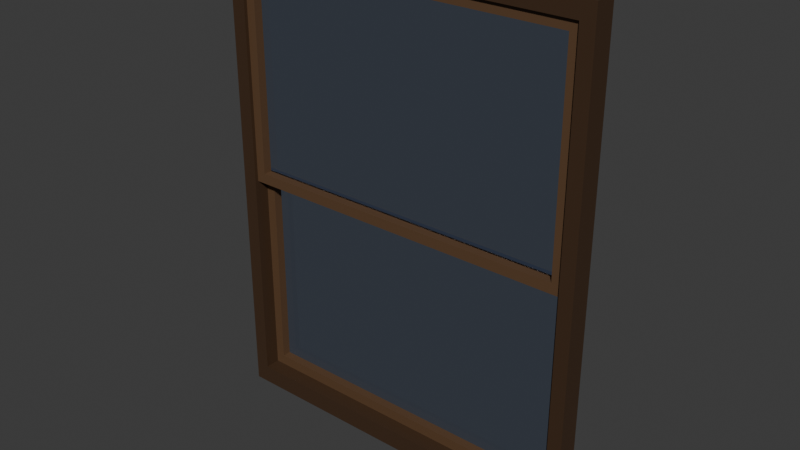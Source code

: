 # Source: smallwindow.blend  (saved by Blender 4.0.36; exported with 4.5.12 LTS)
import bpy
from mathutils import Matrix  # noqa: F401  (used for matrix-valued properties, if any)

bpy.ops.wm.read_factory_settings(use_empty=True)
scene = bpy.context.scene
scene.name = 'Scene'

# ---- collections
col_collection = bpy.data.collections.new('Collection'); scene.collection.children.link(col_collection)

# ---- materials (node trees are filled in below, after node groups)
mat_windowframe = bpy.data.materials.new('WindowFrame')
mat_windowframe.use_transparent_shadow = False
mat_windowbase = bpy.data.materials.new('WindowBase')
mat_windowbase.use_transparent_shadow = False
mat_windowglass = bpy.data.materials.new('WindowGlass')
mat_windowglass.surface_render_method = 'BLENDED'
mat_windowglass.blend_method = 'BLEND'
mat_windowglass.use_transparent_shadow = False
mat_windowframetwo = bpy.data.materials.new('WindowFrameTwo')
mat_windowframetwo.use_transparent_shadow = False

# ---- material node trees
mat_windowframe.use_nodes = True; mat_windowframe.node_tree.nodes.clear()
_N = mat_windowframe.node_tree.nodes; _L = mat_windowframe.node_tree.links
n0 = _N.new('ShaderNodeBsdfPrincipled'); n0.name = 'Principled BSDF'; n0.location = (10, 300)
n0.inputs[0].default_value = (0.05554, 0.02902, 0.01427, 1.0)
n0.inputs[3].default_value = 1.45
n1 = _N.new('ShaderNodeOutputMaterial'); n1.name = 'Material Output'; n1.location = (300, 300)
_L.new(n0.outputs[0], n1.inputs[0])
n1.is_active_output = True
mat_windowbase.use_nodes = True; mat_windowbase.node_tree.nodes.clear()
_N = mat_windowbase.node_tree.nodes; _L = mat_windowbase.node_tree.links
n0 = _N.new('ShaderNodeBsdfPrincipled'); n0.name = 'Principled BSDF'; n0.location = (10, 300)
n0.inputs[3].default_value = 1.45
n1 = _N.new('ShaderNodeOutputMaterial'); n1.name = 'Material Output'; n1.location = (300, 300)
_L.new(n0.outputs[0], n1.inputs[0])
n1.is_active_output = True
mat_windowglass.use_nodes = True; mat_windowglass.node_tree.nodes.clear()
_N = mat_windowglass.node_tree.nodes; _L = mat_windowglass.node_tree.links
n0 = _N.new('ShaderNodeOutputMaterial'); n0.name = 'Material Output'; n0.location = (300, 300)
n1 = _N.new('ShaderNodeBsdfPrincipled'); n1.name = 'Principled BSDF'; n1.location = (10, 300)
n1.inputs[0].default_value = (0.3929, 0.5673, 1.0, 1.0)
n1.inputs[2].default_value = 0.0
n1.inputs[3].default_value = 1.45
n1.inputs[13].default_value = 1.0
n1.inputs[18].default_value = 1.0
_L.new(n1.outputs[0], n0.inputs[0])
n0.is_active_output = True
mat_windowframetwo.use_nodes = True; mat_windowframetwo.node_tree.nodes.clear()
_N = mat_windowframetwo.node_tree.nodes; _L = mat_windowframetwo.node_tree.links
n0 = _N.new('ShaderNodeBsdfPrincipled'); n0.name = 'Principled BSDF'; n0.location = (10, 300)
n0.inputs[0].default_value = (0.1124, 0.06035, 0.02981, 1.0)
n0.inputs[3].default_value = 1.45
n1 = _N.new('ShaderNodeOutputMaterial'); n1.name = 'Material Output'; n1.location = (300, 300)
_L.new(n0.outputs[0], n1.inputs[0])
n1.is_active_output = True

# ---- world
world_world = bpy.data.worlds.new('World'); scene.world = world_world
world_world.use_nodes = True; world_world.node_tree.nodes.clear()
_N = world_world.node_tree.nodes; _L = world_world.node_tree.links
n0 = _N.new('ShaderNodeOutputWorld'); n0.name = 'World Output'; n0.location = (300, 300)
n1 = _N.new('ShaderNodeBackground'); n1.name = 'Background'; n1.location = (10, 300)
n1.inputs[0].default_value = (0.05088, 0.05088, 0.05088, 1.0)
_L.new(n1.outputs[0], n0.inputs[0])
n0.is_active_output = True
world_world.color = (0.05088, 0.05088, 0.05088)
world_world.use_sun_shadow = False
world_world.sun_shadow_jitter_overblur = 0.0

# ---- meshes
me_cube_001 = bpy.data.meshes.new('Cube.001')
me_cube_001.from_pydata([(-0.8509, -0.04982, -1.001), (-0.8509, -0.04982, 1.134), (-0.8509, 0.04982, -1.001), (-0.8509, 0.04982, 1.134), (0.8209, -0.04982, -1.001), (0.8209, -0.04982, 1.134), (0.8209, 0.04982, -1.001), (0.8209, 0.04982, 1.134), (-0.7851, 0.04982, -0.9176), (-0.7851, 0.04982, 1.06), (0.7595, 0.04982, 1.06), (0.7595, 0.04982, -0.9176), (-0.7851, -0.04982, 1.06), (0.7595, -0.04982, -0.9176), (0.7595, -0.04982, 1.06), (-0.7851, -0.04982, -0.9176), (-0.7851, -0.03385, 0.04384), (0.7595, -0.03385, 0.04384), (-0.7851, -0.03385, 1.06), (0.7595, -0.03385, 1.06), (-0.7421, -0.03385, 1.014), (-0.7421, -0.03385, 0.08954), (0.7165, -0.03385, 0.08954), (0.7165, -0.03385, 1.014), (-0.7421, 0.005735, 1.014), (-0.7421, 0.005735, 0.08954), (0.7165, 0.005735, 0.08954), (0.7165, 0.005735, 1.014), (-0.7851, 0.005735, 0.04384), (0.7595, 0.005735, 0.04384), (-0.7851, 0.005735, 1.06), (0.7595, 0.005735, 1.06), (-0.7851, 0.01845, -0.9176), (0.7595, 0.01845, -0.9176), (-0.7851, 0.01845, 0.08954), (0.7595, 0.01845, 0.08954), (-0.7421, 0.01845, 0.04384), (-0.7421, 0.01845, -0.8719), (0.7165, 0.01845, -0.8719), (0.7165, 0.01845, 0.04384), (-0.7421, 0.05803, 0.04384), (-0.7421, 0.05803, -0.8719), (0.7165, 0.05803, -0.8719), (0.7165, 0.05803, 0.04384), (-0.7851, 0.05803, -0.9176), (0.7595, 0.05803, -0.9176), (-0.7851, 0.05803, 0.08954), (0.7595, 0.05803, 0.08954)], [], [(0, 1, 3, 2), (10, 7, 6, 2, 3, 9, 8, 11), (3, 7, 10, 9), (6, 7, 5, 4), (1, 0, 4, 5, 14, 13, 15, 12), (14, 5, 1, 12), (2, 6, 4, 0), (7, 3, 1, 5), (15, 8, 9, 12), (11, 13, 14, 10), (13, 11, 8, 15), (9, 10, 14, 12), (22, 23, 27, 26), (21, 20, 18, 16), (22, 21, 16, 17), (23, 22, 17, 19), (20, 23, 19, 18), (25, 26, 27, 24), (20, 21, 25, 24), (23, 20, 24, 27), (21, 22, 26, 25), (19, 17, 29, 31), (16, 18, 30, 28), (18, 19, 31, 30), (17, 16, 28, 29), (38, 39, 43, 42), (37, 36, 34, 32), (38, 37, 32, 33), (39, 38, 33, 35), (36, 39, 35, 34), (41, 42, 43, 40), (36, 37, 41, 40), (39, 36, 40, 43), (37, 38, 42, 41), (35, 33, 45, 47), (32, 34, 46, 44), (34, 35, 47, 46), (33, 32, 44, 45)])
me_cube_001.polygons.foreach_set('material_index', [0, 0, 0, 0, 0, 0, 0, 0, 0, 0, 0, 0, 3, 3, 3, 3, 3, 2, 3, 3, 3, 1, 1, 1, 1, 3, 3, 3, 3, 3, 2, 3, 3, 3, 2, 2, 2, 2])
_uv = me_cube_001.uv_layers.new(name='UVMap')
_uv.uv.foreach_set('vector', [0.056, 0.9418, 0.056, 0.05891, 0.1204, 0.05891, 0.1204, 0.9418, 0.966, 0.04138, 0.9982, 0.002545, 0.9982, 1.0, 0.003799, 1.0, 0.003799, 0.002545, 0.0382, 0.04138, 0.0382, 0.9567, 0.966, 0.9567, 0.003799, 0.002545, 0.9982, 0.002545, 0.966, 0.04138, 0.0382, 0.04138, 0.056, 0.9418, 0.056, 0.05891, 0.1204, 0.05891, 0.1204, 0.9418, 0.9982, 0.002545, 0.9982, 1.0, 0.003799, 1.0, 0.003799, 0.002545, 0.03408, 0.03914, 0.03408, 0.9592, 0.9657, 0.9592, 0.9657, 0.03914, 0.03408, 0.03914, 0.003799, 0.002545, 0.9982, 0.002545, 0.9657, 0.03914, 0.1204, 0.05891, 0.1204, 0.9418, 0.056, 0.9418, 0.056, 0.05891, 0.1204, 0.05891, 0.1204, 0.9418, 0.056, 0.9418, 0.056, 0.05891, 0.6089, 1.269, 0.6405, 1.244, 0.6405, 1.732, 0.6159, 1.705, 0.2069, 1.191, 0.2343, 1.229, 0.2452, 1.677, 0.2113, 1.71, 0.2343, 1.229, 0.2069, 1.191, 0.6405, 1.244, 0.6089, 1.269, 0.6405, 1.732, 0.2113, 1.71, 0.2452, 1.677, 0.6159, 1.705, 0.7869, 0.9287, 0.7869, 0.5667, 0.8, 0.5667, 0.8, 0.9287, 0.1628, 0.1663, 0.1628, 0.5261, 0.1437, 0.5403, 0.1437, 0.1521, 0.7802, 0.1663, 0.1628, 0.1663, 0.1437, 0.1521, 0.7993, 0.1521, 0.7802, 0.5261, 0.7802, 0.1663, 0.7993, 0.1521, 0.7993, 0.5403, 0.1628, 0.5261, 0.7802, 0.5261, 0.7993, 0.5403, 0.1437, 0.5403, 0.7696, 0.9158, 0.1749, 0.9158, 0.1749, 0.581, 0.7696, 0.581, 0.1575, 0.5667, 0.1568, 0.9287, 0.1437, 0.9287, 0.1444, 0.5667, 0.8, 0.9418, 0.1437, 0.9418, 0.1437, 0.9287, 0.8, 0.9287, 0.8, 0.5667, 0.1444, 0.5667, 0.1444, 0.5536, 0.8, 0.5536, 0.6581, 1.722, 0.8966, 1.703, 0.9087, 1.713, 0.648, 1.736, 0.8986, 1.206, 0.6601, 1.225, 0.648, 1.215, 0.9087, 1.191, 0.6601, 1.225, 0.6581, 1.722, 0.648, 1.736, 0.648, 1.215, 0.8966, 1.703, 0.8986, 1.206, 0.9087, 1.191, 0.9087, 1.713, 0.7869, 0.9287, 0.7869, 0.5667, 0.8, 0.5667, 0.8, 0.9287, 0.1628, 0.1663, 0.1628, 0.5261, 0.1437, 0.5403, 0.1437, 0.1521, 0.7802, 0.1663, 0.1628, 0.1663, 0.1437, 0.1521, 0.7993, 0.1521, 0.7802, 0.5261, 0.7802, 0.1663, 0.7993, 0.1521, 0.7993, 0.5403, 0.1628, 0.5261, 0.7802, 0.5261, 0.7993, 0.5403, 0.1437, 0.5403, 0.7696, 0.9158, 0.1749, 0.9158, 0.1749, 0.581, 0.7696, 0.581, 0.1575, 0.5667, 0.1568, 0.9287, 0.1437, 0.9287, 0.1444, 0.5667, 0.8, 0.9418, 0.1437, 0.9418, 0.1437, 0.9287, 0.8, 0.9287, 0.8, 0.5667, 0.1444, 0.5667, 0.1444, 0.5536, 0.8, 0.5536, 1.196, 1.715, 0.9162, 1.728, 0.9255, 1.718, 1.183, 1.702, 0.9162, 1.221, 1.199, 1.191, 1.189, 1.206, 0.9281, 1.231, 1.199, 1.191, 1.196, 1.715, 1.183, 1.702, 1.189, 1.206, 0.9162, 1.728, 0.9162, 1.221, 0.9281, 1.231, 0.9255, 1.718])
me_cube_001.materials.append(mat_windowframe)
me_cube_001.materials.append(mat_windowbase)
me_cube_001.materials.append(mat_windowglass)
me_cube_001.materials.append(mat_windowframetwo)
me_cube_001.update()

# ---- objects
ob_windowframe = bpy.data.objects.new('_WindowFrame', me_cube_001)

# ---- transforms, parenting, visibility, modifiers, constraints
ob_windowframe.location = (-0.02671, 0.04119, 0.8375)
ob_windowframe.scale = (0.8269, 0.8269, 0.8269)

# ---- collection membership
col_collection.objects.link(ob_windowframe)

# ---- scene / render settings (as saved in the file)
scene.frame_start = 1; scene.frame_end = 250; scene.frame_set(1)
scene.render.engine = 'BLENDER_EEVEE_NEXT'
scene.cycles.sampling_pattern = 'TABULATED_SOBOL'
bpy.context.view_layer.update()

# ---- added for rendering (the .blend has no active camera and no usable light): camera, sun
cam_auto = bpy.data.cameras.new('AutoCamera')
cam_auto.lens = 50.0
cam_auto.sensor_width = 36.0
cam_auto.clip_end = 1000.0
ob_auto_camera = bpy.data.objects.new('AutoCamera', cam_auto)
scene.collection.objects.link(ob_auto_camera)
ob_auto_camera.location = (2.03681, -2.44651, 2.5533)
ob_auto_camera.rotation_euler = (1.09748, -7.21219e-08, 0.694738)
scene.camera = ob_auto_camera
light_auto_sun = bpy.data.lights.new('AutoSun', 'SUN')
light_auto_sun.energy = 3.0
light_auto_sun.angle = 0.0523599
ob_auto_sun = bpy.data.objects.new('AutoSun', light_auto_sun)
scene.collection.objects.link(ob_auto_sun)
ob_auto_sun.rotation_euler = (0.872665, 0.174533, 0.523599)
bpy.context.view_layer.update()
